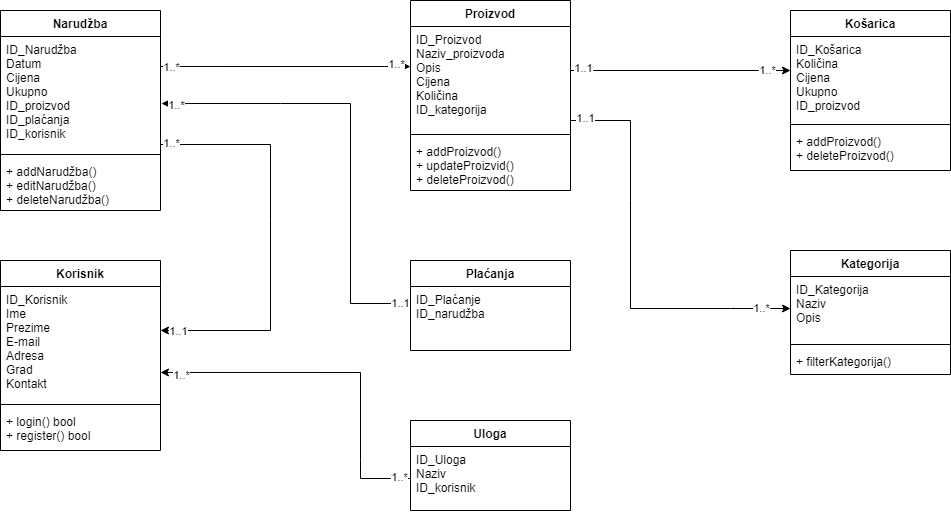

The diagram above was exported from draw.io. Its source (the exported page's mxGraphModel, read from the mxfile embedded in the PNG):
<mxGraphModel dx="1185" dy="635" grid="1" gridSize="10" guides="1" tooltips="1" connect="1" arrows="1" fold="1" page="1" pageScale="1" pageWidth="850" pageHeight="1100" math="0" shadow="0" extFonts="Permanent Marker^https://fonts.googleapis.com/css?family=Permanent+Marker">
  <root>
    <mxCell id="0" />
    <mxCell id="1" parent="0" />
    <mxCell id="Kt_8LYbNDdVsrGq4oNY1-53" value="Narudžba" style="swimlane;fontStyle=1;align=center;verticalAlign=top;childLayout=stackLayout;horizontal=1;startSize=26;horizontalStack=0;resizeParent=1;resizeParentMax=0;resizeLast=0;collapsible=1;marginBottom=0;" parent="1" vertex="1">
      <mxGeometry x="120" y="120" width="160" height="200" as="geometry" />
    </mxCell>
    <mxCell id="Kt_8LYbNDdVsrGq4oNY1-54" value="ID_Narudžba&#10;Datum&#10;Cijena&#10;Ukupno&#10;ID_proizvod&#10;ID_plaćanja&#10;ID_korisnik" style="text;strokeColor=none;fillColor=none;align=left;verticalAlign=top;spacingLeft=4;spacingRight=4;overflow=hidden;rotatable=0;points=[[0,0.5],[1,0.5]];portConstraint=eastwest;" parent="Kt_8LYbNDdVsrGq4oNY1-53" vertex="1">
      <mxGeometry y="26" width="160" height="114" as="geometry" />
    </mxCell>
    <mxCell id="Kt_8LYbNDdVsrGq4oNY1-55" value="" style="line;strokeWidth=1;fillColor=none;align=left;verticalAlign=middle;spacingTop=-1;spacingLeft=3;spacingRight=3;rotatable=0;labelPosition=right;points=[];portConstraint=eastwest;" parent="Kt_8LYbNDdVsrGq4oNY1-53" vertex="1">
      <mxGeometry y="140" width="160" height="8" as="geometry" />
    </mxCell>
    <mxCell id="Kt_8LYbNDdVsrGq4oNY1-56" value="+ addNarudžba()&#10;+ editNarudžba()&#10;+ deleteNarudžba()" style="text;strokeColor=none;fillColor=none;align=left;verticalAlign=top;spacingLeft=4;spacingRight=4;overflow=hidden;rotatable=0;points=[[0,0.5],[1,0.5]];portConstraint=eastwest;" parent="Kt_8LYbNDdVsrGq4oNY1-53" vertex="1">
      <mxGeometry y="148" width="160" height="52" as="geometry" />
    </mxCell>
    <mxCell id="Kt_8LYbNDdVsrGq4oNY1-57" value="Proizvod" style="swimlane;fontStyle=1;align=center;verticalAlign=top;childLayout=stackLayout;horizontal=1;startSize=26;horizontalStack=0;resizeParent=1;resizeParentMax=0;resizeLast=0;collapsible=1;marginBottom=0;" parent="1" vertex="1">
      <mxGeometry x="530" y="110" width="160" height="190" as="geometry" />
    </mxCell>
    <mxCell id="Kt_8LYbNDdVsrGq4oNY1-58" value="ID_Proizvod&#10;Naziv_proizvoda&#10;Opis&#10;Cijena&#10;Količina&#10;ID_kategorija" style="text;strokeColor=none;fillColor=none;align=left;verticalAlign=top;spacingLeft=4;spacingRight=4;overflow=hidden;rotatable=0;points=[[0,0.5],[1,0.5]];portConstraint=eastwest;" parent="Kt_8LYbNDdVsrGq4oNY1-57" vertex="1">
      <mxGeometry y="26" width="160" height="104" as="geometry" />
    </mxCell>
    <mxCell id="Kt_8LYbNDdVsrGq4oNY1-59" value="" style="line;strokeWidth=1;fillColor=none;align=left;verticalAlign=middle;spacingTop=-1;spacingLeft=3;spacingRight=3;rotatable=0;labelPosition=right;points=[];portConstraint=eastwest;" parent="Kt_8LYbNDdVsrGq4oNY1-57" vertex="1">
      <mxGeometry y="130" width="160" height="8" as="geometry" />
    </mxCell>
    <mxCell id="Kt_8LYbNDdVsrGq4oNY1-60" value="+ addProizvod()&#10;+ updateProizvid()&#10;+ deleteProizvod()" style="text;strokeColor=none;fillColor=none;align=left;verticalAlign=top;spacingLeft=4;spacingRight=4;overflow=hidden;rotatable=0;points=[[0,0.5],[1,0.5]];portConstraint=eastwest;" parent="Kt_8LYbNDdVsrGq4oNY1-57" vertex="1">
      <mxGeometry y="138" width="160" height="52" as="geometry" />
    </mxCell>
    <mxCell id="Kt_8LYbNDdVsrGq4oNY1-61" value="Plaćanja" style="swimlane;fontStyle=1;align=center;verticalAlign=top;childLayout=stackLayout;horizontal=1;startSize=26;horizontalStack=0;resizeParent=1;resizeParentMax=0;resizeLast=0;collapsible=1;marginBottom=0;" parent="1" vertex="1">
      <mxGeometry x="530" y="370" width="160" height="90" as="geometry" />
    </mxCell>
    <mxCell id="Kt_8LYbNDdVsrGq4oNY1-62" value="ID_Plaćanje&#10;ID_narudžba" style="text;strokeColor=none;fillColor=none;align=left;verticalAlign=top;spacingLeft=4;spacingRight=4;overflow=hidden;rotatable=0;points=[[0,0.5],[1,0.5]];portConstraint=eastwest;" parent="Kt_8LYbNDdVsrGq4oNY1-61" vertex="1">
      <mxGeometry y="26" width="160" height="64" as="geometry" />
    </mxCell>
    <mxCell id="Kt_8LYbNDdVsrGq4oNY1-65" value="Korisnik" style="swimlane;fontStyle=1;align=center;verticalAlign=top;childLayout=stackLayout;horizontal=1;startSize=26;horizontalStack=0;resizeParent=1;resizeParentMax=0;resizeLast=0;collapsible=1;marginBottom=0;" parent="1" vertex="1">
      <mxGeometry x="120" y="370" width="160" height="190" as="geometry" />
    </mxCell>
    <mxCell id="Kt_8LYbNDdVsrGq4oNY1-66" value="ID_Korisnik&#10;Ime&#10;Prezime&#10;E-mail&#10;Adresa&#10;Grad&#10;Kontakt" style="text;strokeColor=none;fillColor=none;align=left;verticalAlign=top;spacingLeft=4;spacingRight=4;overflow=hidden;rotatable=0;points=[[0,0.5],[1,0.5]];portConstraint=eastwest;" parent="Kt_8LYbNDdVsrGq4oNY1-65" vertex="1">
      <mxGeometry y="26" width="160" height="114" as="geometry" />
    </mxCell>
    <mxCell id="Kt_8LYbNDdVsrGq4oNY1-67" value="" style="line;strokeWidth=1;fillColor=none;align=left;verticalAlign=middle;spacingTop=-1;spacingLeft=3;spacingRight=3;rotatable=0;labelPosition=right;points=[];portConstraint=eastwest;" parent="Kt_8LYbNDdVsrGq4oNY1-65" vertex="1">
      <mxGeometry y="140" width="160" height="8" as="geometry" />
    </mxCell>
    <mxCell id="Kt_8LYbNDdVsrGq4oNY1-68" value="+ login() bool&#10;+ register() bool" style="text;strokeColor=none;fillColor=none;align=left;verticalAlign=top;spacingLeft=4;spacingRight=4;overflow=hidden;rotatable=0;points=[[0,0.5],[1,0.5]];portConstraint=eastwest;" parent="Kt_8LYbNDdVsrGq4oNY1-65" vertex="1">
      <mxGeometry y="148" width="160" height="42" as="geometry" />
    </mxCell>
    <mxCell id="Kt_8LYbNDdVsrGq4oNY1-69" value="Kategorija" style="swimlane;fontStyle=1;align=center;verticalAlign=top;childLayout=stackLayout;horizontal=1;startSize=26;horizontalStack=0;resizeParent=1;resizeParentMax=0;resizeLast=0;collapsible=1;marginBottom=0;" parent="1" vertex="1">
      <mxGeometry x="910" y="360" width="160" height="124" as="geometry" />
    </mxCell>
    <mxCell id="Kt_8LYbNDdVsrGq4oNY1-70" value="ID_Kategorija&#10;Naziv&#10;Opis" style="text;strokeColor=none;fillColor=none;align=left;verticalAlign=top;spacingLeft=4;spacingRight=4;overflow=hidden;rotatable=0;points=[[0,0.5],[1,0.5]];portConstraint=eastwest;" parent="Kt_8LYbNDdVsrGq4oNY1-69" vertex="1">
      <mxGeometry y="26" width="160" height="64" as="geometry" />
    </mxCell>
    <mxCell id="Kt_8LYbNDdVsrGq4oNY1-71" value="" style="line;strokeWidth=1;fillColor=none;align=left;verticalAlign=middle;spacingTop=-1;spacingLeft=3;spacingRight=3;rotatable=0;labelPosition=right;points=[];portConstraint=eastwest;" parent="Kt_8LYbNDdVsrGq4oNY1-69" vertex="1">
      <mxGeometry y="90" width="160" height="8" as="geometry" />
    </mxCell>
    <mxCell id="Kt_8LYbNDdVsrGq4oNY1-72" value="+ filterKategorija()&#10;" style="text;strokeColor=none;fillColor=none;align=left;verticalAlign=top;spacingLeft=4;spacingRight=4;overflow=hidden;rotatable=0;points=[[0,0.5],[1,0.5]];portConstraint=eastwest;" parent="Kt_8LYbNDdVsrGq4oNY1-69" vertex="1">
      <mxGeometry y="98" width="160" height="26" as="geometry" />
    </mxCell>
    <mxCell id="Kt_8LYbNDdVsrGq4oNY1-73" value="Košarica" style="swimlane;fontStyle=1;align=center;verticalAlign=top;childLayout=stackLayout;horizontal=1;startSize=26;horizontalStack=0;resizeParent=1;resizeParentMax=0;resizeLast=0;collapsible=1;marginBottom=0;" parent="1" vertex="1">
      <mxGeometry x="910" y="120" width="160" height="160" as="geometry" />
    </mxCell>
    <mxCell id="Kt_8LYbNDdVsrGq4oNY1-74" value="ID_Košarica&#10;Količina&#10;Cijena&#10;Ukupno&#10;ID_proizvod" style="text;strokeColor=none;fillColor=none;align=left;verticalAlign=top;spacingLeft=4;spacingRight=4;overflow=hidden;rotatable=0;points=[[0,0.5],[1,0.5]];portConstraint=eastwest;" parent="Kt_8LYbNDdVsrGq4oNY1-73" vertex="1">
      <mxGeometry y="26" width="160" height="84" as="geometry" />
    </mxCell>
    <mxCell id="Kt_8LYbNDdVsrGq4oNY1-75" value="" style="line;strokeWidth=1;fillColor=none;align=left;verticalAlign=middle;spacingTop=-1;spacingLeft=3;spacingRight=3;rotatable=0;labelPosition=right;points=[];portConstraint=eastwest;" parent="Kt_8LYbNDdVsrGq4oNY1-73" vertex="1">
      <mxGeometry y="110" width="160" height="8" as="geometry" />
    </mxCell>
    <mxCell id="Kt_8LYbNDdVsrGq4oNY1-76" value="+ addProizvod()&#10;+ deleteProizvod()" style="text;strokeColor=none;fillColor=none;align=left;verticalAlign=top;spacingLeft=4;spacingRight=4;overflow=hidden;rotatable=0;points=[[0,0.5],[1,0.5]];portConstraint=eastwest;" parent="Kt_8LYbNDdVsrGq4oNY1-73" vertex="1">
      <mxGeometry y="118" width="160" height="42" as="geometry" />
    </mxCell>
    <mxCell id="Kt_8LYbNDdVsrGq4oNY1-77" value="Uloga" style="swimlane;fontStyle=1;align=center;verticalAlign=top;childLayout=stackLayout;horizontal=1;startSize=26;horizontalStack=0;resizeParent=1;resizeParentMax=0;resizeLast=0;collapsible=1;marginBottom=0;" parent="1" vertex="1">
      <mxGeometry x="530" y="530" width="160" height="90" as="geometry" />
    </mxCell>
    <mxCell id="Kt_8LYbNDdVsrGq4oNY1-78" value="ID_Uloga&#10;Naziv&#10;ID_korisnik" style="text;strokeColor=none;fillColor=none;align=left;verticalAlign=top;spacingLeft=4;spacingRight=4;overflow=hidden;rotatable=0;points=[[0,0.5],[1,0.5]];portConstraint=eastwest;" parent="Kt_8LYbNDdVsrGq4oNY1-77" vertex="1">
      <mxGeometry y="26" width="160" height="64" as="geometry" />
    </mxCell>
    <mxCell id="Kt_8LYbNDdVsrGq4oNY1-81" value="" style="endArrow=classic;html=1;rounded=0;entryX=0;entryY=0.385;entryDx=0;entryDy=0;entryPerimeter=0;exitX=1;exitY=0.263;exitDx=0;exitDy=0;exitPerimeter=0;" parent="1" source="Kt_8LYbNDdVsrGq4oNY1-54" target="Kt_8LYbNDdVsrGq4oNY1-58" edge="1">
      <mxGeometry width="50" height="50" relative="1" as="geometry">
        <mxPoint x="280" y="200" as="sourcePoint" />
        <mxPoint x="380" y="200" as="targetPoint" />
        <Array as="points" />
      </mxGeometry>
    </mxCell>
    <mxCell id="LIlL8skyCSo0F1cB6Eem-3" value="1..*" style="edgeLabel;html=1;align=center;verticalAlign=middle;resizable=0;points=[];" vertex="1" connectable="0" parent="Kt_8LYbNDdVsrGq4oNY1-81">
      <mxGeometry x="-0.9133" y="-1" relative="1" as="geometry">
        <mxPoint as="offset" />
      </mxGeometry>
    </mxCell>
    <mxCell id="LIlL8skyCSo0F1cB6Eem-4" value="1..*" style="edgeLabel;html=1;align=center;verticalAlign=middle;resizable=0;points=[];" vertex="1" connectable="0" parent="Kt_8LYbNDdVsrGq4oNY1-81">
      <mxGeometry x="0.8867" y="2" relative="1" as="geometry">
        <mxPoint as="offset" />
      </mxGeometry>
    </mxCell>
    <mxCell id="Kt_8LYbNDdVsrGq4oNY1-82" value="" style="endArrow=classic;html=1;rounded=0;exitX=0;exitY=0.266;exitDx=0;exitDy=0;exitPerimeter=0;entryX=1.006;entryY=0.588;entryDx=0;entryDy=0;entryPerimeter=0;" parent="1" source="Kt_8LYbNDdVsrGq4oNY1-62" target="Kt_8LYbNDdVsrGq4oNY1-54" edge="1">
      <mxGeometry width="50" height="50" relative="1" as="geometry">
        <mxPoint x="530" y="240" as="sourcePoint" />
        <mxPoint x="280" y="240" as="targetPoint" />
        <Array as="points">
          <mxPoint x="470" y="413" />
          <mxPoint x="470" y="213" />
          <mxPoint x="400" y="213" />
        </Array>
      </mxGeometry>
    </mxCell>
    <mxCell id="LIlL8skyCSo0F1cB6Eem-5" value="1..*" style="edgeLabel;html=1;align=center;verticalAlign=middle;resizable=0;points=[];" vertex="1" connectable="0" parent="Kt_8LYbNDdVsrGq4oNY1-82">
      <mxGeometry x="0.9338" y="2" relative="1" as="geometry">
        <mxPoint as="offset" />
      </mxGeometry>
    </mxCell>
    <mxCell id="LIlL8skyCSo0F1cB6Eem-6" value="1..1" style="edgeLabel;html=1;align=center;verticalAlign=middle;resizable=0;points=[];" vertex="1" connectable="0" parent="Kt_8LYbNDdVsrGq4oNY1-82">
      <mxGeometry x="-0.9555" relative="1" as="geometry">
        <mxPoint as="offset" />
      </mxGeometry>
    </mxCell>
    <mxCell id="Kt_8LYbNDdVsrGq4oNY1-83" value="" style="endArrow=classic;html=1;rounded=0;" parent="1" edge="1">
      <mxGeometry width="50" height="50" relative="1" as="geometry">
        <mxPoint x="280" y="254" as="sourcePoint" />
        <mxPoint x="280" y="440" as="targetPoint" />
        <Array as="points">
          <mxPoint x="390" y="254" />
          <mxPoint x="390" y="330" />
          <mxPoint x="390" y="440" />
        </Array>
      </mxGeometry>
    </mxCell>
    <mxCell id="LIlL8skyCSo0F1cB6Eem-7" value="1..*" style="edgeLabel;html=1;align=center;verticalAlign=middle;resizable=0;points=[];" vertex="1" connectable="0" parent="Kt_8LYbNDdVsrGq4oNY1-83">
      <mxGeometry x="-0.9464" y="1" relative="1" as="geometry">
        <mxPoint as="offset" />
      </mxGeometry>
    </mxCell>
    <mxCell id="LIlL8skyCSo0F1cB6Eem-8" value="1..1" style="edgeLabel;html=1;align=center;verticalAlign=middle;resizable=0;points=[];" vertex="1" connectable="0" parent="Kt_8LYbNDdVsrGq4oNY1-83">
      <mxGeometry x="0.915" y="1" relative="1" as="geometry">
        <mxPoint as="offset" />
      </mxGeometry>
    </mxCell>
    <mxCell id="Kt_8LYbNDdVsrGq4oNY1-84" value="" style="endArrow=classic;html=1;rounded=0;entryX=1;entryY=0.754;entryDx=0;entryDy=0;entryPerimeter=0;exitX=0;exitY=0.5;exitDx=0;exitDy=0;" parent="1" source="Kt_8LYbNDdVsrGq4oNY1-78" target="Kt_8LYbNDdVsrGq4oNY1-66" edge="1">
      <mxGeometry width="50" height="50" relative="1" as="geometry">
        <mxPoint x="520" y="600" as="sourcePoint" />
        <mxPoint x="390" y="560" as="targetPoint" />
        <Array as="points">
          <mxPoint x="480" y="588" />
          <mxPoint x="480" y="570" />
          <mxPoint x="480" y="482" />
        </Array>
      </mxGeometry>
    </mxCell>
    <mxCell id="LIlL8skyCSo0F1cB6Eem-9" value="1..*" style="edgeLabel;html=1;align=center;verticalAlign=middle;resizable=0;points=[];" vertex="1" connectable="0" parent="Kt_8LYbNDdVsrGq4oNY1-84">
      <mxGeometry x="0.8876" y="3" relative="1" as="geometry">
        <mxPoint as="offset" />
      </mxGeometry>
    </mxCell>
    <mxCell id="LIlL8skyCSo0F1cB6Eem-11" value="1..*" style="edgeLabel;html=1;align=center;verticalAlign=middle;resizable=0;points=[];" vertex="1" connectable="0" parent="Kt_8LYbNDdVsrGq4oNY1-84">
      <mxGeometry x="-0.9345" y="-1" relative="1" as="geometry">
        <mxPoint as="offset" />
      </mxGeometry>
    </mxCell>
    <mxCell id="Kt_8LYbNDdVsrGq4oNY1-85" value="" style="endArrow=classic;html=1;rounded=0;" parent="1" edge="1">
      <mxGeometry width="50" height="50" relative="1" as="geometry">
        <mxPoint x="690" y="180" as="sourcePoint" />
        <mxPoint x="910" y="180" as="targetPoint" />
      </mxGeometry>
    </mxCell>
    <mxCell id="LIlL8skyCSo0F1cB6Eem-12" value="1..1" style="edgeLabel;html=1;align=center;verticalAlign=middle;resizable=0;points=[];" vertex="1" connectable="0" parent="Kt_8LYbNDdVsrGq4oNY1-85">
      <mxGeometry x="-0.8864" y="2" relative="1" as="geometry">
        <mxPoint as="offset" />
      </mxGeometry>
    </mxCell>
    <mxCell id="LIlL8skyCSo0F1cB6Eem-13" value="1..*" style="edgeLabel;html=1;align=center;verticalAlign=middle;resizable=0;points=[];" vertex="1" connectable="0" parent="Kt_8LYbNDdVsrGq4oNY1-85">
      <mxGeometry x="0.7879" relative="1" as="geometry">
        <mxPoint as="offset" />
      </mxGeometry>
    </mxCell>
    <mxCell id="Kt_8LYbNDdVsrGq4oNY1-86" value="" style="endArrow=classic;html=1;rounded=0;entryX=0;entryY=0.5;entryDx=0;entryDy=0;" parent="1" target="Kt_8LYbNDdVsrGq4oNY1-70" edge="1">
      <mxGeometry width="50" height="50" relative="1" as="geometry">
        <mxPoint x="690" y="230" as="sourcePoint" />
        <mxPoint x="740" y="180" as="targetPoint" />
        <Array as="points">
          <mxPoint x="750" y="230" />
          <mxPoint x="750" y="310" />
          <mxPoint x="750" y="418" />
          <mxPoint x="850" y="418" />
          <mxPoint x="890" y="418" />
        </Array>
      </mxGeometry>
    </mxCell>
    <mxCell id="LIlL8skyCSo0F1cB6Eem-14" value="1..1" style="edgeLabel;html=1;align=center;verticalAlign=middle;resizable=0;points=[];" vertex="1" connectable="0" parent="Kt_8LYbNDdVsrGq4oNY1-86">
      <mxGeometry x="-0.9306" y="2" relative="1" as="geometry">
        <mxPoint as="offset" />
      </mxGeometry>
    </mxCell>
    <mxCell id="LIlL8skyCSo0F1cB6Eem-15" value="1..*" style="edgeLabel;html=1;align=center;verticalAlign=middle;resizable=0;points=[];" vertex="1" connectable="0" parent="Kt_8LYbNDdVsrGq4oNY1-86">
      <mxGeometry x="0.8529" relative="1" as="geometry">
        <mxPoint as="offset" />
      </mxGeometry>
    </mxCell>
  </root>
</mxGraphModel>